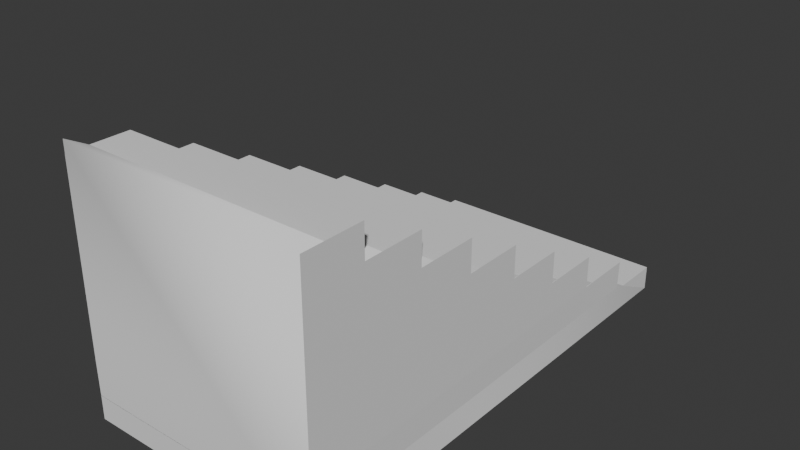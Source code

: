 # Source: Stairs.blend  (saved by Blender 4.5.90; exported with 4.5.12 LTS)
import bpy
from mathutils import Matrix  # noqa: F401  (used for matrix-valued properties, if any)

bpy.ops.wm.read_factory_settings(use_empty=True)
scene = bpy.context.scene
scene.name = 'Scene'

# ---- world
world_world = bpy.data.worlds.new('World'); scene.world = world_world
world_world.use_nodes = True; world_world.node_tree.nodes.clear()
_N = world_world.node_tree.nodes; _L = world_world.node_tree.links
n0 = _N.new('ShaderNodeOutputWorld'); n0.name = 'World Output'; n0.location = (200, 100)
n1 = _N.new('ShaderNodeBackground'); n1.name = 'Background'; n1.location = (-200, 100)
n1.inputs[0].default_value = (0.05088, 0.05088, 0.05088, 1.0)
_L.new(n1.outputs[0], n0.inputs[0])
n0.is_active_output = True
world_world.color = (0.05088, 0.05088, 0.05088)
world_world.sun_shadow_jitter_overblur = 0.0

# ---- meshes
me_cube_001 = bpy.data.meshes.new('Cube.001')
me_cube_001.from_pydata([(0.01, -4.99, -0.49), (0.0, -4.99, 4.5), (0.01, 3.75, -0.49), (0.01, 2.5, -0.49), (0.01, 4.99, 2.235e-07), (0.01, 3.75, 2.235e-07), (0.0, 3.75, 0.6529), (0.0, 2.5, 0.6529), (0.0, 2.5, 1.296), (0.0, 1.25, 1.296), (0.0, 1.25, 1.939), (0.0, 4.768e-07, 1.939), (0.0, 0.0, 2.581), (0.0, -1.25, 2.581), (0.0, -1.25, 3.224), (0.0, -2.5, 3.224), (0.0, -2.5, 3.867), (0.0, -3.75, 3.867), (0.0, -3.75, 4.5), (0.01, 1.25, -0.49), (0.01, 4.768e-07, -0.49), (0.01, -1.25, -0.49), (0.01, -2.5, -0.49), (0.01, -3.75, -0.49), (0.0, -4.99, 3.867), (0.0, -4.99, 3.242), (0.0, -4.99, 2.581), (0.0, -4.99, 1.939), (0.0, -4.99, 1.296), (0.0, -4.99, 0.6529), (0.01, -4.99, 0.01), (0.0, -3.75, 3.224), (0.0, -2.5, 2.581), (0.0, -3.75, 2.581), (0.0, -1.25, 1.939), (0.0, -2.5, 1.939), (0.0, -3.75, 1.939), (0.0, -1.25, 1.296), (0.0, -2.5, 1.296), (0.0, 4.768e-07, 1.296), (0.0, -3.75, 1.296), (0.0, -1.25, 0.6529), (0.0, 4.768e-07, 0.6529), (0.0, -3.75, 0.6529), (0.0, 1.25, 0.6529), (0.0, -2.5, 0.6529), (0.01, 2.5, 0.01), (0.01, -1.25, 0.01), (0.01, 4.768e-07, 0.01), (0.01, -3.75, 0.01), (0.01, 1.25, 0.01), (0.01, -2.5, 0.01), (4.99, -4.99, -0.49), (5.0, -4.99, 4.5), (4.99, 3.75, -0.49), (4.99, 2.5, -0.49), (4.99, 4.99, 2.235e-07), (4.99, 3.75, 2.235e-07), (5.0, 3.75, 0.6529), (5.0, 2.5, 0.6529), (5.0, 2.5, 1.296), (5.0, 1.25, 1.296), (5.0, 1.25, 1.939), (5.0, 4.768e-07, 1.939), (5.0, 0.0, 2.581), (5.0, -1.25, 2.581), (5.0, -1.25, 3.224), (5.0, -2.5, 3.224), (5.0, -2.5, 3.867), (5.0, -3.75, 3.867), (5.0, -3.75, 4.5), (4.99, 1.25, -0.49), (4.99, 4.768e-07, -0.49), (4.99, -1.25, -0.49), (4.99, -2.5, -0.49), (4.99, -3.75, -0.49), (5.0, -4.99, 3.867), (5.0, -4.99, 3.242), (5.0, -4.99, 2.581), (5.0, -4.99, 1.939), (5.0, -4.99, 1.296), (5.0, -4.99, 0.6529), (4.99, -4.99, 0.01), (5.0, -3.75, 3.224), (5.0, -2.5, 2.581), (5.0, -3.75, 2.581), (5.0, -1.25, 1.939), (5.0, -2.5, 1.939), (5.0, -3.75, 1.939), (5.0, -1.25, 1.296), (5.0, -2.5, 1.296), (5.0, 4.768e-07, 1.296), (5.0, -3.75, 1.296), (5.0, -1.25, 0.6529), (5.0, 4.768e-07, 0.6529), (5.0, -3.75, 0.6529), (5.0, 1.25, 0.6529), (5.0, -2.5, 0.6529), (4.99, 2.5, 0.01), (4.99, -1.25, 0.01), (4.99, 4.768e-07, 0.01), (4.99, -3.75, 0.01), (4.99, 1.25, 0.01), (4.99, -2.5, 0.01), (0.01, 4.99, -0.49), (4.99, 4.99, -0.49)], [], [(1, 53, 70, 18), (76, 53, 1, 24), (6, 58, 57, 5), (3, 55, 71, 19), (5, 57, 56, 4), (2, 54, 55, 3), (20, 72, 73, 21), (18, 70, 69, 17), (17, 69, 68, 16), (16, 68, 67, 15), (15, 67, 66, 14), (14, 66, 65, 13), (13, 65, 64, 12), (12, 64, 63, 11), (11, 63, 62, 10), (10, 62, 61, 9), (9, 61, 60, 8), (8, 60, 59, 7), (7, 59, 58, 6), (21, 73, 74, 22), (17, 24, 1, 18), (22, 23, 49, 51), (21, 22, 51, 47), (20, 21, 47, 48), (19, 20, 48, 50), (3, 19, 50, 46), (2, 3, 46, 5), (23, 0, 30, 49), (25, 24, 17, 31), (31, 17, 16, 15), (32, 15, 14, 13), (26, 25, 31, 33), (33, 31, 15, 32), (35, 32, 13, 34), (27, 26, 33, 36), (34, 13, 12, 11), (36, 33, 32, 35), (39, 11, 10, 9), (28, 27, 36, 40), (40, 36, 35, 38), (38, 35, 34, 37), (37, 34, 11, 39), (42, 39, 9, 44), (29, 28, 40, 43), (43, 40, 38, 45), (44, 9, 8, 7), (45, 38, 37, 41), (41, 37, 39, 42), (51, 49, 43, 45), (5, 46, 7, 6), (47, 51, 45, 41), (49, 30, 29, 43), (48, 47, 41, 42), (50, 48, 42, 44), (46, 50, 44, 7), (78, 77, 25, 26), (79, 78, 26, 27), (80, 79, 27, 28), (81, 80, 28, 29), (82, 81, 29, 30), (22, 74, 75, 23), (19, 71, 72, 20), (52, 82, 30, 0), (23, 75, 52, 0), (69, 70, 53, 76), (74, 103, 101, 75), (73, 99, 103, 74), (72, 100, 99, 73), (71, 102, 100, 72), (55, 98, 102, 71), (54, 57, 98, 55), (75, 101, 82, 52), (77, 83, 69, 76), (83, 67, 68, 69), (84, 65, 66, 67), (78, 85, 83, 77), (85, 84, 67, 83), (87, 86, 65, 84), (79, 88, 85, 78), (86, 63, 64, 65), (88, 87, 84, 85), (91, 61, 62, 63), (80, 92, 88, 79), (92, 90, 87, 88), (90, 89, 86, 87), (89, 91, 63, 86), (94, 96, 61, 91), (81, 95, 92, 80), (95, 97, 90, 92), (96, 59, 60, 61), (97, 93, 89, 90), (93, 94, 91, 89), (103, 97, 95, 101), (57, 58, 59, 98), (99, 93, 97, 103), (101, 95, 81, 82), (100, 94, 93, 99), (102, 96, 94, 100), (98, 59, 96, 102), (77, 76, 24, 25), (54, 2, 104, 105), (4, 56, 105, 104), (4, 104, 2, 5), (57, 54, 105, 56)])
_uv = me_cube_001.uv_layers.new(name='UVMap')
_uv.uv.foreach_set('vector', [0.9091, 0.9702, 0.9091, 0.4846, 0.9693, 0.4846, 0.9693, 0.9702, 0.5154, 0.4856, 0.4846, 0.4856, 0.4846, -9.722e-09, 0.5154, -7.402e-09, 0.4244, 0.9702, 0.4244, 0.4846, 0.4561, 0.4851, 0.4561, 0.9698, 0.3637, 2.746e-08, 0.3637, 0.4846, 0.303, 0.4846, 0.303, 2.288e-08, 0.4846, 0.9702, 0.4846, 0.4856, 0.5448, 0.4856, 0.5448, 0.9702, 0.4244, 3.204e-08, 0.4244, 0.4846, 0.3637, 0.4846, 0.3637, 2.746e-08, 0.2423, 1.829e-08, 0.2423, 0.4846, 0.1816, 0.4846, 0.1816, 1.371e-08, 0.9693, 0.4856, 0.9693, 3.711e-09, 1.0, 6.032e-09, 1.0, 0.4856, 0.2423, 0.9702, 0.2423, 0.4846, 0.303, 0.4846, 0.303, 0.9702, 0.5761, 0.9712, 0.5761, 0.4856, 0.6073, 0.4856, 0.6073, 0.9712, 0.3637, 0.9702, 0.3637, 0.4846, 0.4244, 0.4846, 0.4244, 0.9702, 0.6073, 0.9712, 0.6073, 0.4856, 0.6385, 0.4856, 0.6385, 0.9712, 0.8484, 0.9702, 0.8484, 0.4846, 0.9091, 0.4846, 0.9091, 0.9702, 0.5448, 0.9712, 0.5448, 0.4856, 0.5761, 0.4856, 0.5761, 0.9712, 0.7877, 0.9702, 0.7877, 0.4846, 0.8484, 0.4846, 0.8484, 0.9702, 0.6697, 0.9712, 0.6697, 0.4856, 0.7009, 0.4856, 0.7009, 0.9712, 0.727, 0.9702, 0.727, 0.4846, 0.7877, 0.4846, 0.7877, 0.9702, 0.6385, 0.9712, 0.6385, 0.4856, 0.6697, 0.4856, 0.6697, 0.9712, 0.303, 0.9702, 0.303, 0.4846, 0.3637, 0.4846, 0.3637, 0.9702, 0.1816, 1.371e-08, 0.1816, 0.4846, 0.1209, 0.4846, 0.1209, 9.129e-09, 0.03073, 0.9091, 0.03073, 0.9693, -3.711e-09, 0.9693, 8.348e-10, 0.9091, 0.2423, 0.8484, 0.2423, 0.9091, 0.218, 0.9091, 0.218, 0.8484, 0.2423, 0.7877, 0.2423, 0.8484, 0.218, 0.8484, 0.218, 0.7877, 0.2423, 0.727, 0.2423, 0.7877, 0.218, 0.7877, 0.218, 0.727, 0.2423, 0.6663, 0.2423, 0.727, 0.218, 0.727, 0.218, 0.6663, 0.2423, 0.6055, 0.2423, 0.6663, 0.218, 0.6663, 0.218, 0.6055, 0.2423, 0.5448, 0.2423, 0.6055, 0.218, 0.6055, 0.2185, 0.5448, 0.2423, 0.9091, 0.2423, 0.9693, 0.218, 0.9693, 0.218, 0.9091, 0.06108, 0.9693, 0.03073, 0.9693, 0.03073, 0.9091, 0.06195, 0.9091, 0.06195, 0.9091, 0.03073, 0.9091, 0.03073, 0.8484, 0.06195, 0.8484, 0.09317, 0.8484, 0.06195, 0.8484, 0.06195, 0.7877, 0.09317, 0.7877, 0.09317, 0.9693, 0.06108, 0.9693, 0.06195, 0.9091, 0.09317, 0.9091, 0.09317, 0.9091, 0.06195, 0.9091, 0.06195, 0.8484, 0.09317, 0.8484, 0.1244, 0.8484, 0.09317, 0.8484, 0.09317, 0.7877, 0.1244, 0.7877, 0.1244, 0.9693, 0.09317, 0.9693, 0.09317, 0.9091, 0.1244, 0.9091, 0.1244, 0.7877, 0.09317, 0.7877, 0.09317, 0.727, 0.1244, 0.727, 0.1244, 0.9091, 0.09317, 0.9091, 0.09317, 0.8484, 0.1244, 0.8484, 0.1556, 0.727, 0.1244, 0.727, 0.1244, 0.6663, 0.1556, 0.6663, 0.1556, 0.9693, 0.1244, 0.9693, 0.1244, 0.9091, 0.1556, 0.9091, 0.1556, 0.9091, 0.1244, 0.9091, 0.1244, 0.8484, 0.1556, 0.8484, 0.1556, 0.8484, 0.1244, 0.8484, 0.1244, 0.7877, 0.1556, 0.7877, 0.1556, 0.7877, 0.1244, 0.7877, 0.1244, 0.727, 0.1556, 0.727, 0.1868, 0.727, 0.1556, 0.727, 0.1556, 0.6663, 0.1868, 0.6663, 0.1868, 0.9693, 0.1556, 0.9693, 0.1556, 0.9091, 0.1868, 0.9091, 0.1868, 0.9091, 0.1556, 0.9091, 0.1556, 0.8484, 0.1868, 0.8484, 0.1868, 0.6663, 0.1556, 0.6663, 0.1556, 0.6055, 0.1868, 0.6055, 0.1868, 0.8484, 0.1556, 0.8484, 0.1556, 0.7877, 0.1868, 0.7877, 0.1868, 0.7877, 0.1556, 0.7877, 0.1556, 0.727, 0.1868, 0.727, 0.218, 0.8484, 0.218, 0.9091, 0.1868, 0.9091, 0.1868, 0.8484, 0.2185, 0.5448, 0.218, 0.6055, 0.1868, 0.6055, 0.1868, 0.5448, 0.218, 0.7877, 0.218, 0.8484, 0.1868, 0.8484, 0.1868, 0.7877, 0.218, 0.9091, 0.218, 0.9693, 0.1868, 0.9693, 0.1868, 0.9091, 0.218, 0.727, 0.218, 0.7877, 0.1868, 0.7877, 0.1868, 0.727, 0.218, 0.6663, 0.218, 0.727, 0.1868, 0.727, 0.1868, 0.6663, 0.218, 0.6055, 0.218, 0.6663, 0.1868, 0.6663, 0.1868, 0.6055, 0.5778, 0.4856, 0.5457, 0.4856, 0.5457, -5.11e-09, 0.5778, -2.688e-09, 0.609, 0.4856, 0.5778, 0.4856, 0.5778, -2.688e-09, 0.609, -3.313e-10, 0.6402, 0.4856, 0.609, 0.4856, 0.609, -3.313e-10, 0.6402, 2.026e-09, 0.6715, 0.4856, 0.6402, 0.4856, 0.6402, 2.026e-09, 0.6715, 4.382e-09, 0.7027, 0.4851, 0.6715, 0.4856, 0.6715, 4.382e-09, 0.7027, 0.0004856, 0.1209, 9.129e-09, 0.1209, 0.4846, 0.06022, 0.4846, 0.06022, 4.546e-09, 0.303, 2.288e-08, 0.303, 0.4846, 0.2423, 0.4846, 0.2423, 1.829e-08, 0.727, 0.4851, 0.7027, 0.4851, 0.7027, 0.0004856, 0.727, 0.0004856, 0.06022, 4.546e-09, 0.06022, 0.4846, 9.722e-09, 0.4846, 4.631e-08, 3.496e-15, 0.7577, 0.06022, 0.727, 0.06022, 0.727, -1.458e-08, 0.7577, -1.226e-08, 0.9693, 0.1209, 0.945, 0.1209, 0.945, 0.06022, 0.9693, 0.06022, 0.9693, 0.1816, 0.945, 0.1816, 0.945, 0.1209, 0.9693, 0.1209, 0.9693, 0.2423, 0.945, 0.2423, 0.945, 0.1816, 0.9693, 0.1816, 0.9693, 0.303, 0.945, 0.303, 0.945, 0.2423, 0.9693, 0.2423, 0.9693, 0.3637, 0.945, 0.3637, 0.945, 0.303, 0.9693, 0.303, 0.9693, 0.4244, 0.9455, 0.4244, 0.945, 0.3637, 0.9693, 0.3637, 0.9693, 0.06022, 0.945, 0.06022, 0.945, 1.878e-09, 0.9693, 3.711e-09, 0.788, -9.972e-09, 0.7889, 0.06022, 0.7577, 0.06022, 0.7577, -1.226e-08, 0.7889, 0.06022, 0.7889, 0.1209, 0.7577, 0.1209, 0.7577, 0.06022, 0.8201, 0.1209, 0.8201, 0.1816, 0.7889, 0.1816, 0.7889, 0.1209, 0.8201, -7.549e-09, 0.8201, 0.06022, 0.7889, 0.06022, 0.788, -9.972e-09, 0.8201, 0.06022, 0.8201, 0.1209, 0.7889, 0.1209, 0.7889, 0.06022, 0.8513, 0.1209, 0.8513, 0.1816, 0.8201, 0.1816, 0.8201, 0.1209, 0.8513, -5.192e-09, 0.8513, 0.06022, 0.8201, 0.06022, 0.8201, -7.549e-09, 0.8513, 0.1816, 0.8513, 0.2423, 0.8201, 0.2423, 0.8201, 0.1816, 0.8513, 0.06022, 0.8513, 0.1209, 0.8201, 0.1209, 0.8201, 0.06022, 0.8826, 0.2423, 0.8826, 0.303, 0.8513, 0.303, 0.8513, 0.2423, 0.8826, -2.836e-09, 0.8826, 0.06022, 0.8513, 0.06022, 0.8513, -5.192e-09, 0.8826, 0.06022, 0.8826, 0.1209, 0.8513, 0.1209, 0.8513, 0.06022, 0.8826, 0.1209, 0.8826, 0.1816, 0.8513, 0.1816, 0.8513, 0.1209, 0.8826, 0.1816, 0.8826, 0.2423, 0.8513, 0.2423, 0.8513, 0.1816, 0.9138, 0.2423, 0.9138, 0.303, 0.8826, 0.303, 0.8826, 0.2423, 0.9138, -4.787e-10, 0.9138, 0.06022, 0.8826, 0.06022, 0.8826, -2.836e-09, 0.9138, 0.06022, 0.9138, 0.1209, 0.8826, 0.1209, 0.8826, 0.06022, 0.9138, 0.303, 0.9138, 0.3637, 0.8826, 0.3637, 0.8826, 0.303, 0.9138, 0.1209, 0.9138, 0.1816, 0.8826, 0.1816, 0.8826, 0.1209, 0.9138, 0.1816, 0.9138, 0.2423, 0.8826, 0.2423, 0.8826, 0.1816, 0.945, 0.1209, 0.9138, 0.1209, 0.9138, 0.06022, 0.945, 0.06022, 0.9455, 0.4244, 0.9138, 0.4244, 0.9138, 0.3637, 0.945, 0.3637, 0.945, 0.1816, 0.9138, 0.1816, 0.9138, 0.1209, 0.945, 0.1209, 0.945, 0.06022, 0.9138, 0.06022, 0.9138, -4.787e-10, 0.945, 1.878e-09, 0.945, 0.2423, 0.9138, 0.2423, 0.9138, 0.1816, 0.945, 0.1816, 0.945, 0.303, 0.9138, 0.303, 0.9138, 0.2423, 0.945, 0.2423, 0.945, 0.3637, 0.9138, 0.3637, 0.9138, 0.303, 0.945, 0.303, 0.5457, 0.4856, 0.5154, 0.4856, 0.5154, -7.402e-09, 0.5457, -5.11e-09, 0.4244, 0.4846, 0.4244, 3.204e-08, 0.4846, 3.659e-08, 0.4846, 0.4846, 0.4561, 0.9693, 0.4561, 0.4846, 0.4799, 0.4846, 0.4799, 0.9693, 0.2185, 0.4846, 0.2423, 0.4846, 0.2423, 0.5448, 0.2185, 0.5448, 0.9455, 0.4244, 0.9693, 0.4244, 0.9693, 0.4846, 0.9455, 0.4846])
me_cube_001.update()
me_cube_007 = bpy.data.meshes.new('Cube.007')
me_cube_007.from_pydata([(1.5, -49.0, 499.0), (0.5, 475.0, 499.0), (499.0, -49.0, 499.0), (500.0, 475.0, 499.0), (1.5, -49.0, -499.0), (499.0, -49.0, -499.0), (1.0, 200.5, 0.0), (499.5, 200.5, 0.0)], [], [(3, 2, 5, 7), (0, 4, 5, 2), (1, 6, 4, 0), (2, 3, 1, 0), (7, 6, 1, 3), (5, 4, 6, 7)])
me_cube_007.polygons.foreach_set('use_smooth', [True] * 6)
_k = set([(0, 1), (0, 2), (0, 4), (2, 3), (2, 5), (4, 5)])
me_cube_007.attributes.new('sharp_edge', 'BOOLEAN', 'EDGE').data.foreach_set('value', [ (min(e.vertices), max(e.vertices)) in _k for e in me_cube_007.edges])
_uv = me_cube_007.uv_layers.new(name='UVMap')
_uv.uv.foreach_set('vector', [0.9581, 0.9349, 0.7243, 0.9349, 0.7243, 0.4674, 0.8412, 0.7011, 0.4684, 1.303e-08, 0.9358, 4.832e-08, 0.9358, 0.4674, 0.4684, 0.4674, 0.02227, 1.0, 0.1391, 0.7663, 0.256, 0.5326, 0.256, 1.0, 0.7243, 0.9353, 0.4906, 0.9358, 0.4906, 0.4674, 0.7243, 0.4679, 0.8412, 0.7011, 0.1391, 0.7663, 0.02227, 1.0, 0.4906, 0.9358, 0.9358, 0.4674, 0.9358, 4.832e-08, 0.1391, 0.7663, 0.8412, 0.7011])
me_cube_007.update()
me_cube_007.normals_split_custom_set([tuple(v) for v in zip(*[iter([0.5563, 0.7152, 0.4231, 1.0, -0.001955, 2.45e-05, 0.2829, 0.8577, -0.4293, 0.7033, 0.6303, -0.3287, 0.0, -1.0, 0.0, 0.0, -1.0, 0.0, 0.0, -1.0, 0.0, 0.0, -1.0, 0.0, -0.5564, 0.715, 0.4232, -0.7033, 0.628, -0.3331, -0.2833, 0.8576, -0.4292, -1.0, -0.001955, 2.45e-05, 0.0, 0.0, 1.0, 0.5563, 0.7152, 0.4231, -0.5564, 0.715, 0.4232, 0.0, 0.0, 1.0, 0.7033, 0.6303, -0.3287, -0.7033, 0.628, -0.3331, -0.5564, 0.715, 0.4232, 0.5563, 0.7152, 0.4231, 0.2829, 0.8577, -0.4293, -0.2833, 0.8576, -0.4292, -0.7033, 0.628, -0.3331, 0.7033, 0.6303, -0.3287])] * 3)])

# ---- objects
ob_stairs = bpy.data.objects.new('Stairs', me_cube_001)
ob_stairs_colonly = bpy.data.objects.new('Stairs-Colonly', me_cube_007)

# ---- transforms, parenting, visibility, modifiers, constraints
ob_stairs.location = (0.0, 0.0, 0.0)
ob_stairs_colonly.location = (0.0, 0.0, 0.0)
ob_stairs_colonly.rotation_euler = (1.571, -0.0, 0.0)
ob_stairs_colonly.scale = (0.01, 0.01, 0.01)
ob_stairs_colonly.color = (0.8, 0.8, 0.8, 1.0)

# ---- collection membership
scene.collection.objects.link(ob_stairs)
scene.collection.objects.link(ob_stairs_colonly)

# ---- scene / render settings (as saved in the file)
scene.frame_start = 1; scene.frame_end = 250; scene.frame_set(0)
scene.render.engine = 'BLENDER_EEVEE_NEXT'
scene.render.bake_bias = 0.0
scene.render.bake_samples = 0
scene.cycles.sampling_pattern = 'TABULATED_SOBOL'
scene.eevee.use_volume_custom_range = False
bpy.context.view_layer.update()

# ---- added for rendering (the .blend has no active camera and no usable light): camera, sun
cam_auto = bpy.data.cameras.new('AutoCamera')
cam_auto.lens = 50.0
cam_auto.sensor_width = 36.0
cam_auto.clip_end = 1000.0
ob_auto_camera = bpy.data.objects.new('AutoCamera', cam_auto)
scene.collection.objects.link(ob_auto_camera)
ob_auto_camera.location = (13.9091, -13.6909, 11.2573)
ob_auto_camera.rotation_euler = (1.09748, -7.21219e-08, 0.694738)
scene.camera = ob_auto_camera
light_auto_sun = bpy.data.lights.new('AutoSun', 'SUN')
light_auto_sun.energy = 3.0
light_auto_sun.angle = 0.0523599
ob_auto_sun = bpy.data.objects.new('AutoSun', light_auto_sun)
scene.collection.objects.link(ob_auto_sun)
ob_auto_sun.rotation_euler = (0.872665, 0.174533, 0.523599)
bpy.context.view_layer.update()
